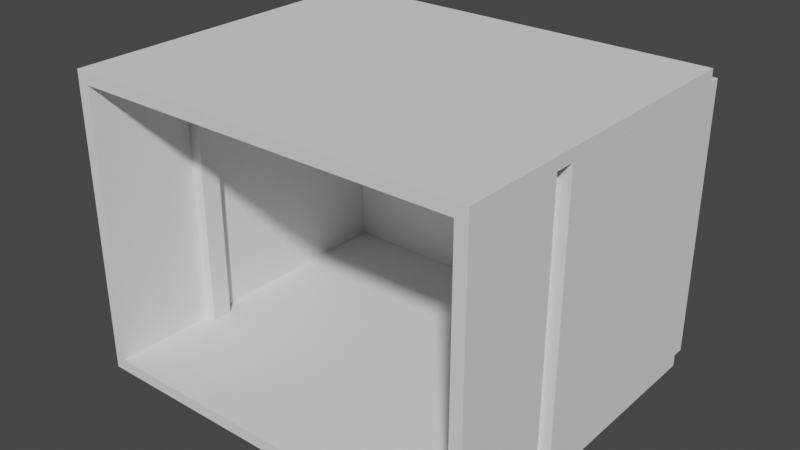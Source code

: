 # Source: CEOS.blend  (saved by Blender 2.80.75; exported with 4.5.12 LTS)
import bpy
from mathutils import Matrix  # noqa: F401  (used for matrix-valued properties, if any)

bpy.ops.wm.read_factory_settings(use_empty=True)
scene = bpy.context.scene
scene.name = 'Scene'

# ---- collections
col_collection = bpy.data.collections.new('Collection'); scene.collection.children.link(col_collection)
col_paredes = bpy.data.collections.new('Paredes'); scene.collection.children.link(col_paredes)

# ---- world
world_world = bpy.data.worlds.new('World'); scene.world = world_world
world_world.use_nodes = True; world_world.node_tree.nodes.clear()
_N = world_world.node_tree.nodes; _L = world_world.node_tree.links
n0 = _N.new('ShaderNodeOutputWorld'); n0.name = 'World Output'; n0.location = (300, 300)
n1 = _N.new('ShaderNodeBackground'); n1.name = 'Background'; n1.location = (10, 300)
n1.inputs[0].default_value = (0.05088, 0.05088, 0.05088, 1.0)
_L.new(n1.outputs[0], n0.inputs[0])
n0.is_active_output = True
world_world.color = (0.05088, 0.05088, 0.05088)
world_world.use_sun_shadow = False
world_world.sun_shadow_jitter_overblur = 0.0

# ---- meshes
me_cube_001 = bpy.data.meshes.new('Cube.001')
me_cube_001.from_pydata([(-0.5, -0.5, 4.768e-07), (-0.5, -0.5, 1.0), (-0.5, 0.5, 4.768e-07), (-0.5, 0.5, 1.0), (0.5, -0.5, 4.768e-07), (0.5, -0.5, 1.0), (0.5, 0.5, 4.768e-07), (0.5, 0.5, 1.0)], [], [(0, 1, 3, 2), (2, 3, 7, 6), (6, 7, 5, 4), (4, 5, 1, 0), (2, 6, 4, 0), (7, 3, 1, 5)])
_uv = me_cube_001.uv_layers.new(name='UVMap')
_uv.uv.foreach_set('vector', [0.375, 0.0, 0.625, 0.0, 0.625, 0.25, 0.375, 0.25, 0.375, 0.25, 0.625, 0.25, 0.625, 0.5, 0.375, 0.5, 0.375, 0.5, 0.625, 0.5, 0.625, 0.75, 0.375, 0.75, 0.375, 0.75, 0.625, 0.75, 0.625, 1.0, 0.375, 1.0, 0.125, 0.5, 0.375, 0.5, 0.375, 0.75, 0.125, 0.75, 0.625, 0.5, 0.875, 0.5, 0.875, 0.75, 0.625, 0.75])
me_cube_001.use_remesh_preserve_volume = False
me_cube_001.use_remesh_preserve_attributes = False
me_cube_001.use_mirror_vertex_groups = False
me_cube_001.update()
me_cube_003 = bpy.data.meshes.new('Cube.003')
me_cube_003.from_pydata([(-0.005, -0.005, -0.005), (-0.005, -0.005, 0.005), (-0.005, 0.005, -0.005), (-0.005, 0.005, 0.005), (0.005, -0.005, -0.005), (0.005, -0.005, 0.005), (0.005, 0.005, -0.005), (0.005, 0.005, 0.005)], [], [(0, 1, 3, 2), (2, 3, 7, 6), (6, 7, 5, 4), (4, 5, 1, 0), (2, 6, 4, 0), (7, 3, 1, 5)])
_uv = me_cube_003.uv_layers.new(name='UVMap')
_uv.uv.foreach_set('vector', [0.375, 0.0, 0.625, 0.0, 0.625, 0.25, 0.375, 0.25, 0.375, 0.25, 0.625, 0.25, 0.625, 0.5, 0.375, 0.5, 0.375, 0.5, 0.625, 0.5, 0.625, 0.75, 0.375, 0.75, 0.375, 0.75, 0.625, 0.75, 0.625, 1.0, 0.375, 1.0, 0.125, 0.5, 0.375, 0.5, 0.375, 0.75, 0.125, 0.75, 0.625, 0.5, 0.875, 0.5, 0.875, 0.75, 0.625, 0.75])
me_cube_003.use_remesh_preserve_volume = False
me_cube_003.use_remesh_preserve_attributes = False
me_cube_003.use_mirror_vertex_groups = False
me_cube_003.update()
me_cube_008 = bpy.data.meshes.new('Cube.008')
me_cube_008.from_pydata([(-0.005, -0.007826, 4.657e-10), (-0.005, -0.007826, 0.01), (-0.005, 0.002174, 4.657e-10), (-0.005, 0.002174, 0.01), (0.005, -0.007826, 4.657e-10), (0.005, -0.007826, 0.01), (0.005, 0.002174, 4.657e-10), (0.005, 0.002174, 0.01), (-0.005, 0.00313, 9.313e-10), (-0.005, 0.00313, 0.01), (-0.005, 0.007826, 9.313e-10), (-0.005, 0.007826, 0.01), (0.005, 0.00313, 9.313e-10), (0.005, 0.00313, 0.01), (0.005, 0.007826, 9.313e-10), (0.005, 0.007826, 0.01), (-0.0354, 0.002174, 9.313e-10), (-0.0354, 0.002174, 0.01), (-0.0354, 0.00313, 9.313e-10), (-0.0354, 0.00313, 0.01)], [], [(0, 1, 3, 2), (2, 3, 7, 6), (6, 7, 5, 4), (4, 5, 1, 0), (2, 6, 4, 0), (7, 3, 1, 5), (8, 9, 11, 10), (10, 11, 15, 14), (14, 15, 13, 12), (12, 13, 9, 8), (10, 14, 12, 8), (15, 11, 9, 13), (16, 17, 19, 18), (18, 19, 9, 8), (8, 9, 3, 2), (2, 3, 17, 16), (18, 8, 2, 16), (9, 19, 17, 3)])
_uv = me_cube_008.uv_layers.new(name='UVMap')
_uv.uv.foreach_set('vector', [0.375, 0.0, 0.625, 0.0, 0.625, 0.25, 0.375, 0.25, 0.375, 0.25, 0.625, 0.25, 0.625, 0.5, 0.375, 0.5, 0.375, 0.5, 0.625, 0.5, 0.625, 0.75, 0.375, 0.75, 0.375, 0.75, 0.625, 0.75, 0.625, 1.0, 0.375, 1.0, 0.125, 0.5, 0.375, 0.5, 0.375, 0.75, 0.125, 0.75, 0.625, 0.5, 0.875, 0.5, 0.875, 0.75, 0.625, 0.75, 0.375, 0.0, 0.625, 0.0, 0.625, 0.25, 0.375, 0.25, 0.375, 0.25, 0.625, 0.25, 0.625, 0.5, 0.375, 0.5, 0.375, 0.5, 0.625, 0.5, 0.625, 0.75, 0.375, 0.75, 0.375, 0.75, 0.625, 0.75, 0.625, 1.0, 0.375, 1.0, 0.125, 0.5, 0.375, 0.5, 0.375, 0.75, 0.125, 0.75, 0.625, 0.5, 0.875, 0.5, 0.875, 0.75, 0.625, 0.75, 0.375, 0.0, 0.625, 0.0, 0.625, 0.25, 0.375, 0.25, 0.375, 0.25, 0.625, 0.25, 0.625, 0.5, 0.375, 0.5, 0.375, 0.5, 0.625, 0.5, 0.625, 0.75, 0.375, 0.75, 0.375, 0.75, 0.625, 0.75, 0.625, 1.0, 0.375, 1.0, 0.125, 0.5, 0.375, 0.5, 0.375, 0.75, 0.125, 0.75, 0.625, 0.5, 0.875, 0.5, 0.875, 0.75, 0.625, 0.75])
me_cube_008.use_remesh_preserve_volume = False
me_cube_008.use_remesh_preserve_attributes = False
me_cube_008.use_mirror_vertex_groups = False
me_cube_008.update()
me_cube_007 = bpy.data.meshes.new('Cube.007')
me_cube_007.from_pydata([(-0.005, -0.007826, 4.657e-10), (-0.005, -0.007826, 0.01), (-0.005, 0.002174, 4.657e-10), (-0.005, 0.002174, 0.01), (0.005, -0.007826, 4.657e-10), (0.005, -0.007826, 0.01), (0.005, 0.002174, 4.657e-10), (0.005, 0.002174, 0.01), (-0.005, 0.00313, 9.313e-10), (-0.005, 0.00313, 0.01), (-0.005, 0.007826, 9.313e-10), (-0.005, 0.007826, 0.01), (0.005, 0.00313, 9.313e-10), (0.005, 0.00313, 0.01), (0.005, 0.007826, 9.313e-10), (0.005, 0.007826, 0.01), (-0.015, 0.002174, 9.313e-10), (-0.015, 0.002174, 0.01), (-0.015, 0.00313, 9.313e-10), (-0.015, 0.00313, 0.01)], [], [(0, 1, 3, 2), (2, 3, 7, 6), (6, 7, 5, 4), (4, 5, 1, 0), (2, 6, 4, 0), (7, 3, 1, 5), (8, 9, 11, 10), (10, 11, 15, 14), (14, 15, 13, 12), (12, 13, 9, 8), (10, 14, 12, 8), (15, 11, 9, 13), (16, 17, 19, 18), (18, 19, 9, 8), (8, 9, 3, 2), (2, 3, 17, 16), (18, 8, 2, 16), (9, 19, 17, 3)])
_uv = me_cube_007.uv_layers.new(name='UVMap')
_uv.uv.foreach_set('vector', [0.375, 0.0, 0.625, 0.0, 0.625, 0.25, 0.375, 0.25, 0.375, 0.25, 0.625, 0.25, 0.625, 0.5, 0.375, 0.5, 0.375, 0.5, 0.625, 0.5, 0.625, 0.75, 0.375, 0.75, 0.375, 0.75, 0.625, 0.75, 0.625, 1.0, 0.375, 1.0, 0.125, 0.5, 0.375, 0.5, 0.375, 0.75, 0.125, 0.75, 0.625, 0.5, 0.875, 0.5, 0.875, 0.75, 0.625, 0.75, 0.375, 0.0, 0.625, 0.0, 0.625, 0.25, 0.375, 0.25, 0.375, 0.25, 0.625, 0.25, 0.625, 0.5, 0.375, 0.5, 0.375, 0.5, 0.625, 0.5, 0.625, 0.75, 0.375, 0.75, 0.375, 0.75, 0.625, 0.75, 0.625, 1.0, 0.375, 1.0, 0.125, 0.5, 0.375, 0.5, 0.375, 0.75, 0.125, 0.75, 0.625, 0.5, 0.875, 0.5, 0.875, 0.75, 0.625, 0.75, 0.375, 0.0, 0.625, 0.0, 0.625, 0.25, 0.375, 0.25, 0.375, 0.25, 0.625, 0.25, 0.625, 0.5, 0.375, 0.5, 0.375, 0.5, 0.625, 0.5, 0.625, 0.75, 0.375, 0.75, 0.375, 0.75, 0.625, 0.75, 0.625, 1.0, 0.375, 1.0, 0.125, 0.5, 0.375, 0.5, 0.375, 0.75, 0.125, 0.75, 0.625, 0.5, 0.875, 0.5, 0.875, 0.75, 0.625, 0.75])
me_cube_007.use_remesh_preserve_volume = False
me_cube_007.use_remesh_preserve_attributes = False
me_cube_007.use_mirror_vertex_groups = False
me_cube_007.update()
me_cube_009 = bpy.data.meshes.new('Cube.009')
me_cube_009.from_pydata([(-0.005, -0.005, -0.005), (-0.005, -0.005, 0.005), (-0.005, 0.005, -0.005), (-0.005, 0.005, 0.005), (0.005, -0.005, -0.005), (0.005, -0.005, 0.005), (0.005, 0.005, -0.005), (0.005, 0.005, 0.005)], [], [(0, 1, 3, 2), (2, 3, 7, 6), (6, 7, 5, 4), (4, 5, 1, 0), (2, 6, 4, 0), (7, 3, 1, 5)])
_uv = me_cube_009.uv_layers.new(name='UVMap')
_uv.uv.foreach_set('vector', [0.375, 0.0, 0.625, 0.0, 0.625, 0.25, 0.375, 0.25, 0.375, 0.25, 0.625, 0.25, 0.625, 0.5, 0.375, 0.5, 0.375, 0.5, 0.625, 0.5, 0.625, 0.75, 0.375, 0.75, 0.375, 0.75, 0.625, 0.75, 0.625, 1.0, 0.375, 1.0, 0.125, 0.5, 0.375, 0.5, 0.375, 0.75, 0.125, 0.75, 0.625, 0.5, 0.875, 0.5, 0.875, 0.75, 0.625, 0.75])
me_cube_009.use_remesh_preserve_volume = False
me_cube_009.use_remesh_preserve_attributes = False
me_cube_009.use_mirror_vertex_groups = False
me_cube_009.update()

# ---- objects
ob_fundo = bpy.data.objects.new('Fundo', me_cube_001)
ob_teto = bpy.data.objects.new('Teto', me_cube_003)
ob_direita = bpy.data.objects.new('Direita', me_cube_008)
ob_esquerda = bpy.data.objects.new('Esquerda', me_cube_007)
ob_piso = bpy.data.objects.new('Piso', me_cube_009)

# ---- transforms, parenting, visibility, modifiers, constraints
ob_fundo.location = (2.98e-08, 3.725, 0.0)
ob_fundo.scale = (4.3, 0.125, 2.9)
ob_fundo.lineart.crease_threshold = 0.0
ob_teto.location = (2.384e-07, 1.862, 2.963)
ob_teto.scale = (430.0, 360.0, 12.5)
ob_teto.lineart.crease_threshold = 0.0
ob_direita.location = (2.088, 1.862, 1.248e-06)
ob_direita.scale = (12.5, -230.0, 290.0)
ob_direita.lineart.crease_threshold = 0.0
ob_esquerda.location = (-2.088, 1.862, 1.311e-06)
ob_esquerda.scale = (-12.5, -230.0, 290.0)
ob_esquerda.lineart.crease_threshold = 0.0
ob_piso.location = (-2.384e-07, 1.862, -0.0625)
ob_piso.scale = (430.0, 360.0, 12.5)
ob_piso.lineart.crease_threshold = 0.0

# ---- collection membership
col_paredes.objects.link(ob_fundo)
col_paredes.objects.link(ob_teto)
col_paredes.objects.link(ob_direita)
col_paredes.objects.link(ob_esquerda)
col_paredes.objects.link(ob_piso)

# ---- scene / render settings (as saved in the file)
scene.frame_start = 1; scene.frame_end = 250; scene.frame_set(1)
scene.render.engine = 'BLENDER_EEVEE_NEXT'
scene.cycles.use_denoising = False
scene.cycles.samples = 128
scene.cycles.sampling_pattern = 'TABULATED_SOBOL'
scene.cycles.use_adaptive_sampling = False
scene.cycles.use_light_tree = False
scene.view_settings.view_transform = 'Filmic'
bpy.context.view_layer.update()

# ---- added for rendering (the .blend has no active camera and no usable light): camera, sun
cam_auto = bpy.data.cameras.new('AutoCamera')
cam_auto.lens = 50.0
cam_auto.sensor_width = 36.0
cam_auto.clip_end = 1000.0
ob_auto_camera = bpy.data.objects.new('AutoCamera', cam_auto)
scene.collection.objects.link(ob_auto_camera)
ob_auto_camera.location = (6.01667, -5.29501, 6.26334)
ob_auto_camera.rotation_euler = (1.09748, -7.21219e-08, 0.694738)
scene.camera = ob_auto_camera
light_auto_sun = bpy.data.lights.new('AutoSun', 'SUN')
light_auto_sun.energy = 3.0
light_auto_sun.angle = 0.0523599
ob_auto_sun = bpy.data.objects.new('AutoSun', light_auto_sun)
scene.collection.objects.link(ob_auto_sun)
ob_auto_sun.rotation_euler = (0.872665, 0.174533, 0.523599)
bpy.context.view_layer.update()
